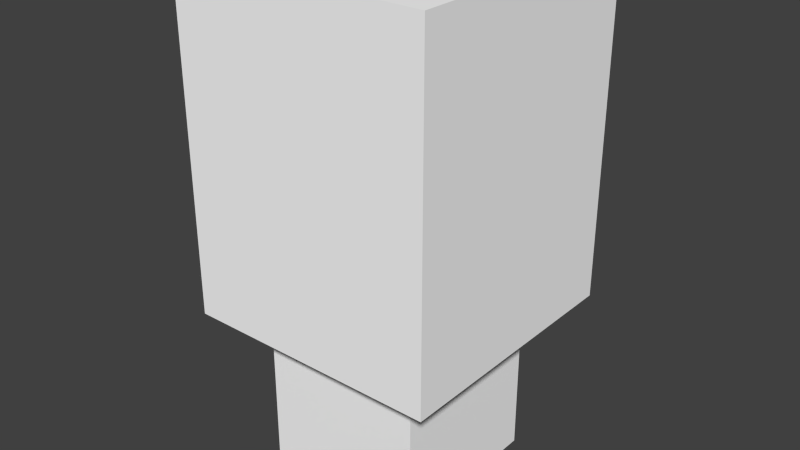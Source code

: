 # Source: Tree01.blend  (saved by Blender 2.77.0; exported with 4.5.12 LTS)
import bpy
from mathutils import Matrix  # noqa: F401  (used for matrix-valued properties, if any)

bpy.ops.wm.read_factory_settings(use_empty=True)
scene = bpy.context.scene
scene.name = 'Scene'

# ---- collections
col_collection_1 = bpy.data.collections.new('Collection 1'); scene.collection.children.link(col_collection_1)

# ---- materials (node trees are filled in below, after node groups)
mat_basecolor = bpy.data.materials.new('BaseColor')
mat_basecolor.alpha_threshold = 0.0
mat_basecolor.use_transparent_shadow = False
mat_basecolor.diffuse_color = (1.0, 1.0, 1.0, 1.0)
mat_basecolor.roughness = 0.5
mat_leaf = bpy.data.materials.new('Leaf')
mat_leaf.alpha_threshold = 0.0
mat_leaf.use_transparent_shadow = False
mat_leaf.diffuse_color = (0.2307, 0.3564, 0.006049, 1.0)
mat_leaf.roughness = 0.5
mat_leaf.line_color = (0.0, 0.0, 0.0, 1.0)

# ---- material node trees

# ---- world
world_world = bpy.data.worlds.new('World'); scene.world = world_world
world_world.color = (0.05088, 0.05088, 0.05088)
world_world.use_sun_shadow = False
world_world.sun_shadow_jitter_overblur = 0.0
world_world.cycles.sampling_method = 'NONE'
world_world.cycles.sample_map_resolution = 256

# ---- meshes
me_plane = bpy.data.meshes.new('Plane')
me_plane.from_pydata([(-1.0, -2.0, 0.0), (2.0, -2.0, 0.0), (-1.0, 1.0, 0.0), (2.0, 1.0, 0.0), (-1.0, -2.0, 4.0), (2.0, -2.0, 4.0), (-1.0, 1.0, 4.0), (2.0, 1.0, 4.0), (-1.783, -2.77, 3.0), (2.817, -2.77, 3.0), (-1.783, 1.83, 3.0), (2.817, 1.83, 3.0), (-1.783, -2.77, 9.0), (2.817, -2.77, 9.0), (-1.783, 1.83, 9.0), (2.817, 1.83, 9.0)], [], [(0, 2, 3, 1), (4, 5, 7, 6), (1, 3, 7, 5), (2, 0, 4, 6), (3, 2, 6, 7), (0, 1, 5, 4), (8, 10, 11, 9), (12, 13, 15, 14), (9, 11, 15, 13), (10, 8, 12, 14), (11, 10, 14, 15), (8, 9, 13, 12)])
_uv = me_plane.uv_layers.new(name='UVMap')
_uv.uv.foreach_set('vector', [0.568, 0.9997, 0.568, 0.815, 0.7528, 0.815, 0.7528, 0.9997, 0.371, 0.9252, 0.371, 0.7405, 0.5557, 0.7405, 0.5557, 0.9252, 0.0003083, 0.7405, 0.185, 0.7405, 0.185, 0.9868, 0.0003083, 0.9868, 0.568, 0.568, 0.7528, 0.568, 0.7528, 0.8143, 0.568, 0.8143, 0.7534, 0.568, 0.9381, 0.568, 0.9381, 0.8143, 0.7534, 0.8143, 0.1857, 0.7405, 0.3704, 0.7405, 0.3704, 0.9868, 0.1857, 0.9868, 0.568, 0.2836, 0.568, 0.0003084, 0.8513, 0.0003083, 0.8513, 0.2836, 0.568, 0.2842, 0.8513, 0.2842, 0.8513, 0.5674, 0.568, 0.5674, 0.2842, 0.0003083, 0.5674, 0.0003083, 0.5674, 0.3698, 0.2842, 0.3698, 0.0003083, 0.3704, 0.2836, 0.3704, 0.2836, 0.7398, 0.0003084, 0.7398, 0.2842, 0.3704, 0.5674, 0.3704, 0.5674, 0.7398, 0.2842, 0.7398, 0.0003083, 0.0003083, 0.2836, 0.0003083, 0.2836, 0.3698, 0.0003084, 0.3698])
me_plane.materials.append(mat_basecolor)
me_plane.use_remesh_preserve_volume = False
me_plane.use_remesh_preserve_attributes = False
me_plane.use_mirror_vertex_groups = False
me_plane.update()
me_plane_018 = bpy.data.meshes.new('Plane.018')
me_plane_018.from_pydata([], [], [])
me_plane_018.materials.append(mat_leaf)
me_plane_018.use_remesh_preserve_volume = False
me_plane_018.use_remesh_preserve_attributes = False
me_plane_018.use_mirror_vertex_groups = False
me_plane_018.update()

# ---- objects
ob_tree01 = bpy.data.objects.new('Tree01', me_plane)
ob_tree04 = bpy.data.objects.new('Tree04', me_plane_018)

# ---- transforms, parenting, visibility, modifiers, constraints
ob_tree01.location = (0.0, -0.02643, 0.0)
ob_tree01.lineart.crease_threshold = 0.0
ob_tree04.location = (0.0, 0.0, 8.0)
ob_tree04.scale = (2.3, 2.3, 2.3)
ob_tree04.lineart.crease_threshold = 0.0

# ---- collection membership
col_collection_1.objects.link(ob_tree01)
col_collection_1.objects.link(ob_tree04)

# ---- scene / render settings (as saved in the file)
scene.frame_start = 1; scene.frame_end = 250; scene.frame_set(3)
scene.render.engine = 'BLENDER_EEVEE_NEXT'
scene.render.resolution_percentage = 50
scene.render.dither_intensity = 0.0
scene.cycles.use_denoising = False
scene.cycles.samples = 10
scene.cycles.sampling_pattern = 'TABULATED_SOBOL'
scene.cycles.light_sampling_threshold = 0.0
scene.cycles.use_adaptive_sampling = False
scene.cycles.use_light_tree = False
scene.cycles.blur_glossy = 0.0
scene.cycles.pixel_filter_type = 'GAUSSIAN'
scene.cycles.sample_clamp_indirect = 0.0
scene.view_settings.view_transform = 'Standard'
bpy.context.view_layer.update()

# ---- added for rendering (the .blend has no active camera and no usable light): camera, sun
cam_auto = bpy.data.cameras.new('AutoCamera')
cam_auto.lens = 50.0
cam_auto.sensor_width = 36.0
cam_auto.clip_end = 1000.0
ob_auto_camera = bpy.data.objects.new('AutoCamera', cam_auto)
scene.collection.objects.link(ob_auto_camera)
ob_auto_camera.location = (10.7915, -12.8256, 12.7197)
ob_auto_camera.rotation_euler = (1.09748, -7.21219e-08, 0.694738)
scene.camera = ob_auto_camera
light_auto_sun = bpy.data.lights.new('AutoSun', 'SUN')
light_auto_sun.energy = 3.0
light_auto_sun.angle = 0.0523599
ob_auto_sun = bpy.data.objects.new('AutoSun', light_auto_sun)
scene.collection.objects.link(ob_auto_sun)
ob_auto_sun.rotation_euler = (0.872665, 0.174533, 0.523599)
bpy.context.view_layer.update()
